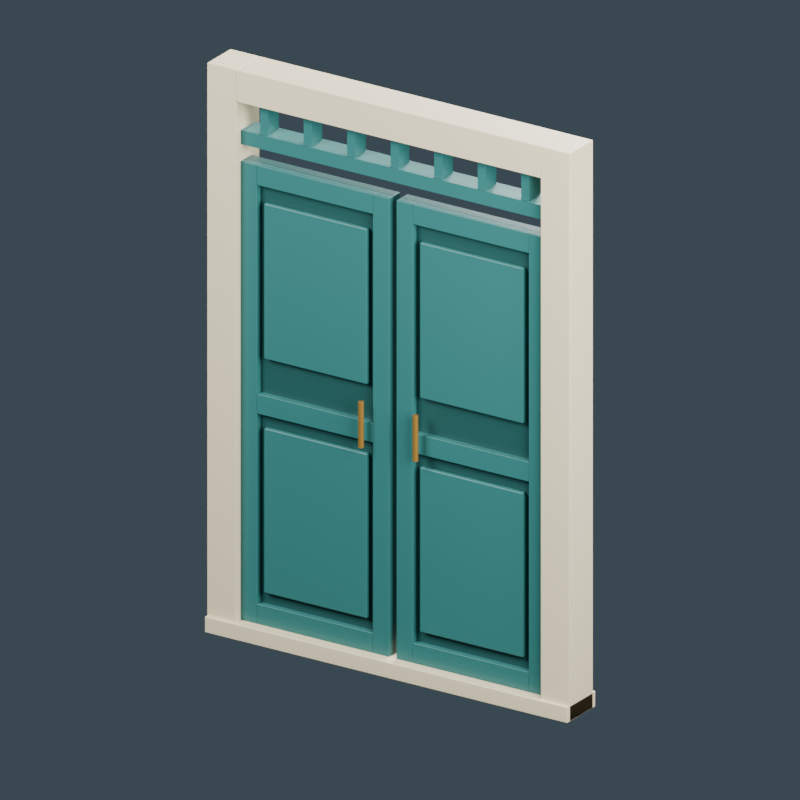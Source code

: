 # Source: straits-shophouse-door.blend  (saved by Blender 4.0.36; exported with 4.5.12 LTS)
import bpy
from mathutils import Matrix  # noqa: F401  (used for matrix-valued properties, if any)

bpy.ops.wm.read_factory_settings(use_empty=True)
scene = bpy.context.scene
scene.name = 'Scene'

# ---- materials (node trees are filled in below, after node groups)
mat_cream_frame = bpy.data.materials.new('Cream frame')
mat_cream_frame.diffuse_color = (0.6559, 0.5705, 0.3801, 1.0)
mat_panel_recess = bpy.data.materials.new('Panel recess')
mat_panel_recess.diffuse_color = (0.01002, 0.06372, 0.05925, 1.0)
mat_teal_painted_timber = bpy.data.materials.new('Teal painted timber')
mat_teal_painted_timber.diffuse_color = (0.02198, 0.1329, 0.126, 1.0)
mat_brass_pulls = bpy.data.materials.new('Brass pulls')
mat_brass_pulls.diffuse_color = (0.4339, 0.233, 0.04696, 1.0)

# ---- material node trees
mat_cream_frame.use_nodes = True; mat_cream_frame.node_tree.nodes.clear()
_N = mat_cream_frame.node_tree.nodes; _L = mat_cream_frame.node_tree.links
n0 = _N.new('ShaderNodeBsdfPrincipled'); n0.name = 'Principled BSDF'; n0.location = (10, 300)
n0.inputs[0].default_value = (0.6559, 0.5705, 0.3801, 1.0)
n0.inputs[2].default_value = 0.45
n0.inputs[3].default_value = 1.45
n1 = _N.new('ShaderNodeOutputMaterial'); n1.name = 'Material Output'; n1.location = (300, 300)
_L.new(n0.outputs[0], n1.inputs[0])
n1.is_active_output = True
mat_panel_recess.use_nodes = True; mat_panel_recess.node_tree.nodes.clear()
_N = mat_panel_recess.node_tree.nodes; _L = mat_panel_recess.node_tree.links
n0 = _N.new('ShaderNodeBsdfPrincipled'); n0.name = 'Principled BSDF'; n0.location = (10, 300)
n0.inputs[0].default_value = (0.01002, 0.06372, 0.05925, 1.0)
n0.inputs[2].default_value = 0.45
n0.inputs[3].default_value = 1.45
n1 = _N.new('ShaderNodeOutputMaterial'); n1.name = 'Material Output'; n1.location = (300, 300)
_L.new(n0.outputs[0], n1.inputs[0])
n1.is_active_output = True
mat_teal_painted_timber.use_nodes = True; mat_teal_painted_timber.node_tree.nodes.clear()
_N = mat_teal_painted_timber.node_tree.nodes; _L = mat_teal_painted_timber.node_tree.links
n0 = _N.new('ShaderNodeBsdfPrincipled'); n0.name = 'Principled BSDF'; n0.location = (10, 300)
n0.inputs[0].default_value = (0.02198, 0.1329, 0.126, 1.0)
n0.inputs[2].default_value = 0.45
n0.inputs[3].default_value = 1.45
n1 = _N.new('ShaderNodeOutputMaterial'); n1.name = 'Material Output'; n1.location = (300, 300)
_L.new(n0.outputs[0], n1.inputs[0])
n1.is_active_output = True
mat_brass_pulls.use_nodes = True; mat_brass_pulls.node_tree.nodes.clear()
_N = mat_brass_pulls.node_tree.nodes; _L = mat_brass_pulls.node_tree.links
n0 = _N.new('ShaderNodeBsdfPrincipled'); n0.name = 'Principled BSDF'; n0.location = (10, 300)
n0.inputs[0].default_value = (0.4339, 0.233, 0.04696, 1.0)
n0.inputs[1].default_value = 0.7
n0.inputs[2].default_value = 0.45
n0.inputs[3].default_value = 1.45
n1 = _N.new('ShaderNodeOutputMaterial'); n1.name = 'Material Output'; n1.location = (300, 300)
_L.new(n0.outputs[0], n1.inputs[0])
n1.is_active_output = True

# ---- world
world_slate_studio = bpy.data.worlds.new('Slate studio'); scene.world = world_slate_studio
world_slate_studio.use_nodes = True; world_slate_studio.node_tree.nodes.clear()
_N = world_slate_studio.node_tree.nodes; _L = world_slate_studio.node_tree.links
n0 = _N.new('ShaderNodeBackground'); n0.name = 'Background'; n0.location = (10, 300)
n0.inputs[0].default_value = (0.1, 0.14, 0.18, 1.0)
n0.inputs[1].default_value = 0.5
n1 = _N.new('ShaderNodeOutputWorld'); n1.name = 'World Output'; n1.location = (300, 300)
_L.new(n0.outputs[0], n1.inputs[0])
n1.is_active_output = True
world_slate_studio.use_sun_shadow = False
world_slate_studio.sun_shadow_jitter_overblur = 0.0

# ---- cameras
cam_camera = bpy.data.cameras.new('Camera')
cam_camera.type = 'ORTHO'
cam_camera.ortho_scale = 3.7

# ---- lights
light_area = bpy.data.lights.new('Area', 'AREA')
light_area.transmission_factor = 0.0
light_area.energy = 1112.0
light_area.shadow_maximum_resolution = 0.006
light_area.use_absolute_resolution = True
light_area.size = 3.7
light_area.size_y = 1.0
light_area_001 = bpy.data.lights.new('Area.001', 'AREA')
light_area_001.transmission_factor = 0.0
light_area_001.energy = 770.1
light_area_001.shadow_maximum_resolution = 0.006
light_area_001.use_absolute_resolution = True
light_area_001.size = 3.7
light_area_001.size_y = 1.0
light_area_002 = bpy.data.lights.new('Area.002', 'AREA')
light_area_002.transmission_factor = 0.0
light_area_002.energy = 1283.0
light_area_002.shadow_maximum_resolution = 0.006
light_area_002.use_absolute_resolution = True
light_area_002.size = 3.7
light_area_002.size_y = 1.0

# ---- meshes
me_cube = bpy.data.meshes.new('Cube')
me_cube.from_pydata([(-1.0, -0.12, -0.04), (-1.0, -0.12, 0.04), (-1.0, 0.12, -0.04), (-1.0, 0.12, 0.04), (1.0, -0.12, -0.04), (1.0, -0.12, 0.04), (1.0, 0.12, -0.04), (1.0, 0.12, 0.04)], [], [(0, 1, 3, 2), (2, 3, 7, 6), (6, 7, 5, 4), (4, 5, 1, 0), (2, 6, 4, 0), (7, 3, 1, 5)])
_uv = me_cube.uv_layers.new(name='UVMap')
_uv.uv.foreach_set('vector', [0.375, 0.0, 0.625, 0.0, 0.625, 0.25, 0.375, 0.25, 0.375, 0.25, 0.625, 0.25, 0.625, 0.5, 0.375, 0.5, 0.375, 0.5, 0.625, 0.5, 0.625, 0.75, 0.375, 0.75, 0.375, 0.75, 0.625, 0.75, 0.625, 1.0, 0.375, 1.0, 0.125, 0.5, 0.375, 0.5, 0.375, 0.75, 0.125, 0.75, 0.625, 0.5, 0.875, 0.5, 0.875, 0.75, 0.625, 0.75])
me_cube.materials.append(mat_cream_frame)
me_cube.update()
me_cube_001 = bpy.data.meshes.new('Cube.001')
me_cube_001.from_pydata([(-0.08, -0.1, -1.425), (-0.08, -0.1, 1.425), (-0.08, 0.1, -1.425), (-0.08, 0.1, 1.425), (0.08, -0.1, -1.425), (0.08, -0.1, 1.425), (0.08, 0.1, -1.425), (0.08, 0.1, 1.425)], [], [(0, 1, 3, 2), (2, 3, 7, 6), (6, 7, 5, 4), (4, 5, 1, 0), (2, 6, 4, 0), (7, 3, 1, 5)])
_uv = me_cube_001.uv_layers.new(name='UVMap')
_uv.uv.foreach_set('vector', [0.375, 0.0, 0.625, 0.0, 0.625, 0.25, 0.375, 0.25, 0.375, 0.25, 0.625, 0.25, 0.625, 0.5, 0.375, 0.5, 0.375, 0.5, 0.625, 0.5, 0.625, 0.75, 0.375, 0.75, 0.375, 0.75, 0.625, 0.75, 0.625, 1.0, 0.375, 1.0, 0.125, 0.5, 0.375, 0.5, 0.375, 0.75, 0.125, 0.75, 0.625, 0.5, 0.875, 0.5, 0.875, 0.75, 0.625, 0.75])
me_cube_001.materials.append(mat_cream_frame)
me_cube_001.update()
me_cube_002 = bpy.data.meshes.new('Cube.002')
me_cube_002.from_pydata([(-0.08, -0.1, -1.425), (-0.08, -0.1, 1.425), (-0.08, 0.1, -1.425), (-0.08, 0.1, 1.425), (0.08, -0.1, -1.425), (0.08, -0.1, 1.425), (0.08, 0.1, -1.425), (0.08, 0.1, 1.425)], [], [(0, 1, 3, 2), (2, 3, 7, 6), (6, 7, 5, 4), (4, 5, 1, 0), (2, 6, 4, 0), (7, 3, 1, 5)])
_uv = me_cube_002.uv_layers.new(name='UVMap')
_uv.uv.foreach_set('vector', [0.375, 0.0, 0.625, 0.0, 0.625, 0.25, 0.375, 0.25, 0.375, 0.25, 0.625, 0.25, 0.625, 0.5, 0.375, 0.5, 0.375, 0.5, 0.625, 0.5, 0.625, 0.75, 0.375, 0.75, 0.375, 0.75, 0.625, 0.75, 0.625, 1.0, 0.375, 1.0, 0.125, 0.5, 0.375, 0.5, 0.375, 0.75, 0.125, 0.75, 0.625, 0.5, 0.875, 0.5, 0.875, 0.75, 0.625, 0.75])
me_cube_002.materials.append(mat_cream_frame)
me_cube_002.update()
me_cube_003 = bpy.data.meshes.new('Cube.003')
me_cube_003.from_pydata([(-0.84, -0.1, -0.08), (-0.84, -0.1, 0.08), (-0.84, 0.1, -0.08), (-0.84, 0.1, 0.08), (0.84, -0.1, -0.08), (0.84, -0.1, 0.08), (0.84, 0.1, -0.08), (0.84, 0.1, 0.08)], [], [(0, 1, 3, 2), (2, 3, 7, 6), (6, 7, 5, 4), (4, 5, 1, 0), (2, 6, 4, 0), (7, 3, 1, 5)])
_uv = me_cube_003.uv_layers.new(name='UVMap')
_uv.uv.foreach_set('vector', [0.375, 0.0, 0.625, 0.0, 0.625, 0.25, 0.375, 0.25, 0.375, 0.25, 0.625, 0.25, 0.625, 0.5, 0.375, 0.5, 0.375, 0.5, 0.625, 0.5, 0.625, 0.75, 0.375, 0.75, 0.375, 0.75, 0.625, 0.75, 0.625, 1.0, 0.375, 1.0, 0.125, 0.5, 0.375, 0.5, 0.375, 0.75, 0.125, 0.75, 0.625, 0.5, 0.875, 0.5, 0.875, 0.75, 0.625, 0.75])
me_cube_003.materials.append(mat_cream_frame)
me_cube_003.update()
me_cube_004 = bpy.data.meshes.new('Cube.004')
me_cube_004.from_pydata([(-0.41, -0.03, -1.15), (-0.41, -0.03, 1.15), (-0.41, 0.03, -1.15), (-0.41, 0.03, 1.15), (0.41, -0.03, -1.15), (0.41, -0.03, 1.15), (0.41, 0.03, -1.15), (0.41, 0.03, 1.15)], [], [(0, 1, 3, 2), (2, 3, 7, 6), (6, 7, 5, 4), (4, 5, 1, 0), (2, 6, 4, 0), (7, 3, 1, 5)])
_uv = me_cube_004.uv_layers.new(name='UVMap')
_uv.uv.foreach_set('vector', [0.375, 0.0, 0.625, 0.0, 0.625, 0.25, 0.375, 0.25, 0.375, 0.25, 0.625, 0.25, 0.625, 0.5, 0.375, 0.5, 0.375, 0.5, 0.625, 0.5, 0.625, 0.75, 0.375, 0.75, 0.375, 0.75, 0.625, 0.75, 0.625, 1.0, 0.375, 1.0, 0.125, 0.5, 0.375, 0.5, 0.375, 0.75, 0.125, 0.75, 0.625, 0.5, 0.875, 0.5, 0.875, 0.75, 0.625, 0.75])
me_cube_004.materials.append(mat_panel_recess)
me_cube_004.update()
me_cube_005 = bpy.data.meshes.new('Cube.005')
me_cube_005.from_pydata([(-0.045, -0.0175, -1.15), (-0.045, -0.0175, 1.15), (-0.045, 0.0175, -1.15), (-0.045, 0.0175, 1.15), (0.045, -0.0175, -1.15), (0.045, -0.0175, 1.15), (0.045, 0.0175, -1.15), (0.045, 0.0175, 1.15)], [], [(0, 1, 3, 2), (2, 3, 7, 6), (6, 7, 5, 4), (4, 5, 1, 0), (2, 6, 4, 0), (7, 3, 1, 5)])
_uv = me_cube_005.uv_layers.new(name='UVMap')
_uv.uv.foreach_set('vector', [0.375, 0.0, 0.625, 0.0, 0.625, 0.25, 0.375, 0.25, 0.375, 0.25, 0.625, 0.25, 0.625, 0.5, 0.375, 0.5, 0.375, 0.5, 0.625, 0.5, 0.625, 0.75, 0.375, 0.75, 0.375, 0.75, 0.625, 0.75, 0.625, 1.0, 0.375, 1.0, 0.125, 0.5, 0.375, 0.5, 0.375, 0.75, 0.125, 0.75, 0.625, 0.5, 0.875, 0.5, 0.875, 0.75, 0.625, 0.75])
me_cube_005.materials.append(mat_teal_painted_timber)
me_cube_005.update()
me_cube_006 = bpy.data.meshes.new('Cube.006')
me_cube_006.from_pydata([(-0.045, -0.0175, -1.15), (-0.045, -0.0175, 1.15), (-0.045, 0.0175, -1.15), (-0.045, 0.0175, 1.15), (0.045, -0.0175, -1.15), (0.045, -0.0175, 1.15), (0.045, 0.0175, -1.15), (0.045, 0.0175, 1.15)], [], [(0, 1, 3, 2), (2, 3, 7, 6), (6, 7, 5, 4), (4, 5, 1, 0), (2, 6, 4, 0), (7, 3, 1, 5)])
_uv = me_cube_006.uv_layers.new(name='UVMap')
_uv.uv.foreach_set('vector', [0.375, 0.0, 0.625, 0.0, 0.625, 0.25, 0.375, 0.25, 0.375, 0.25, 0.625, 0.25, 0.625, 0.5, 0.375, 0.5, 0.375, 0.5, 0.625, 0.5, 0.625, 0.75, 0.375, 0.75, 0.375, 0.75, 0.625, 0.75, 0.625, 1.0, 0.375, 1.0, 0.125, 0.5, 0.375, 0.5, 0.375, 0.75, 0.125, 0.75, 0.625, 0.5, 0.875, 0.5, 0.875, 0.75, 0.625, 0.75])
me_cube_006.materials.append(mat_teal_painted_timber)
me_cube_006.update()
me_cube_007 = bpy.data.meshes.new('Cube.007')
me_cube_007.from_pydata([(-0.32, -0.0175, -0.05), (-0.32, -0.0175, 0.05), (-0.32, 0.0175, -0.05), (-0.32, 0.0175, 0.05), (0.32, -0.0175, -0.05), (0.32, -0.0175, 0.05), (0.32, 0.0175, -0.05), (0.32, 0.0175, 0.05)], [], [(0, 1, 3, 2), (2, 3, 7, 6), (6, 7, 5, 4), (4, 5, 1, 0), (2, 6, 4, 0), (7, 3, 1, 5)])
_uv = me_cube_007.uv_layers.new(name='UVMap')
_uv.uv.foreach_set('vector', [0.375, 0.0, 0.625, 0.0, 0.625, 0.25, 0.375, 0.25, 0.375, 0.25, 0.625, 0.25, 0.625, 0.5, 0.375, 0.5, 0.375, 0.5, 0.625, 0.5, 0.625, 0.75, 0.375, 0.75, 0.375, 0.75, 0.625, 0.75, 0.625, 1.0, 0.375, 1.0, 0.125, 0.5, 0.375, 0.5, 0.375, 0.75, 0.125, 0.75, 0.625, 0.5, 0.875, 0.5, 0.875, 0.75, 0.625, 0.75])
me_cube_007.materials.append(mat_teal_painted_timber)
me_cube_007.update()
me_cube_008 = bpy.data.meshes.new('Cube.008')
me_cube_008.from_pydata([(-0.32, -0.0175, -0.05), (-0.32, -0.0175, 0.05), (-0.32, 0.0175, -0.05), (-0.32, 0.0175, 0.05), (0.32, -0.0175, -0.05), (0.32, -0.0175, 0.05), (0.32, 0.0175, -0.05), (0.32, 0.0175, 0.05)], [], [(0, 1, 3, 2), (2, 3, 7, 6), (6, 7, 5, 4), (4, 5, 1, 0), (2, 6, 4, 0), (7, 3, 1, 5)])
_uv = me_cube_008.uv_layers.new(name='UVMap')
_uv.uv.foreach_set('vector', [0.375, 0.0, 0.625, 0.0, 0.625, 0.25, 0.375, 0.25, 0.375, 0.25, 0.625, 0.25, 0.625, 0.5, 0.375, 0.5, 0.375, 0.5, 0.625, 0.5, 0.625, 0.75, 0.375, 0.75, 0.375, 0.75, 0.625, 0.75, 0.625, 1.0, 0.375, 1.0, 0.125, 0.5, 0.375, 0.5, 0.375, 0.75, 0.125, 0.75, 0.625, 0.5, 0.875, 0.5, 0.875, 0.75, 0.625, 0.75])
me_cube_008.materials.append(mat_teal_painted_timber)
me_cube_008.update()
me_cube_009 = bpy.data.meshes.new('Cube.009')
me_cube_009.from_pydata([(-0.32, -0.0175, -0.05), (-0.32, -0.0175, 0.05), (-0.32, 0.0175, -0.05), (-0.32, 0.0175, 0.05), (0.32, -0.0175, -0.05), (0.32, -0.0175, 0.05), (0.32, 0.0175, -0.05), (0.32, 0.0175, 0.05)], [], [(0, 1, 3, 2), (2, 3, 7, 6), (6, 7, 5, 4), (4, 5, 1, 0), (2, 6, 4, 0), (7, 3, 1, 5)])
_uv = me_cube_009.uv_layers.new(name='UVMap')
_uv.uv.foreach_set('vector', [0.375, 0.0, 0.625, 0.0, 0.625, 0.25, 0.375, 0.25, 0.375, 0.25, 0.625, 0.25, 0.625, 0.5, 0.375, 0.5, 0.375, 0.5, 0.625, 0.5, 0.625, 0.75, 0.375, 0.75, 0.375, 0.75, 0.625, 0.75, 0.625, 1.0, 0.375, 1.0, 0.125, 0.5, 0.375, 0.5, 0.375, 0.75, 0.125, 0.75, 0.625, 0.5, 0.875, 0.5, 0.875, 0.75, 0.625, 0.75])
me_cube_009.materials.append(mat_teal_painted_timber)
me_cube_009.update()
me_cube_010 = bpy.data.meshes.new('Cube.010')
me_cube_010.from_pydata([(-0.285, -0.014, -0.414), (-0.285, -0.014, 0.414), (-0.285, 0.014, -0.414), (-0.285, 0.014, 0.414), (0.285, -0.014, -0.414), (0.285, -0.014, 0.414), (0.285, 0.014, -0.414), (0.285, 0.014, 0.414)], [], [(0, 1, 3, 2), (2, 3, 7, 6), (6, 7, 5, 4), (4, 5, 1, 0), (2, 6, 4, 0), (7, 3, 1, 5)])
_uv = me_cube_010.uv_layers.new(name='UVMap')
_uv.uv.foreach_set('vector', [0.375, 0.0, 0.625, 0.0, 0.625, 0.25, 0.375, 0.25, 0.375, 0.25, 0.625, 0.25, 0.625, 0.5, 0.375, 0.5, 0.375, 0.5, 0.625, 0.5, 0.625, 0.75, 0.375, 0.75, 0.375, 0.75, 0.625, 0.75, 0.625, 1.0, 0.375, 1.0, 0.125, 0.5, 0.375, 0.5, 0.375, 0.75, 0.125, 0.75, 0.625, 0.5, 0.875, 0.5, 0.875, 0.75, 0.625, 0.75])
me_cube_010.materials.append(mat_teal_painted_timber)
me_cube_010.update()
me_cube_011 = bpy.data.meshes.new('Cube.011')
me_cube_011.from_pydata([(-0.285, -0.014, -0.391), (-0.285, -0.014, 0.391), (-0.285, 0.014, -0.391), (-0.285, 0.014, 0.391), (0.285, -0.014, -0.391), (0.285, -0.014, 0.391), (0.285, 0.014, -0.391), (0.285, 0.014, 0.391)], [], [(0, 1, 3, 2), (2, 3, 7, 6), (6, 7, 5, 4), (4, 5, 1, 0), (2, 6, 4, 0), (7, 3, 1, 5)])
_uv = me_cube_011.uv_layers.new(name='UVMap')
_uv.uv.foreach_set('vector', [0.375, 0.0, 0.625, 0.0, 0.625, 0.25, 0.375, 0.25, 0.375, 0.25, 0.625, 0.25, 0.625, 0.5, 0.375, 0.5, 0.375, 0.5, 0.625, 0.5, 0.625, 0.75, 0.375, 0.75, 0.375, 0.75, 0.625, 0.75, 0.625, 1.0, 0.375, 1.0, 0.125, 0.5, 0.375, 0.5, 0.375, 0.75, 0.125, 0.75, 0.625, 0.5, 0.875, 0.5, 0.875, 0.75, 0.625, 0.75])
me_cube_011.materials.append(mat_teal_painted_timber)
me_cube_011.update()
me_cylinder = bpy.data.meshes.new('Cylinder')
me_cylinder.from_pydata([(0.0, 0.014, -0.115), (0.0, 0.014, 0.115), (0.005358, 0.01293, -0.115), (0.005358, 0.01293, 0.115), (0.009899, 0.009899, -0.115), (0.009899, 0.009899, 0.115), (0.01293, 0.005358, -0.115), (0.01293, 0.005358, 0.115), (0.014, 0.0, -0.115), (0.014, 0.0, 0.115), (0.01293, -0.005358, -0.115), (0.01293, -0.005358, 0.115), (0.009899, -0.009899, -0.115), (0.009899, -0.009899, 0.115), (0.005358, -0.01293, -0.115), (0.005358, -0.01293, 0.115), (0.0, -0.014, -0.115), (0.0, -0.014, 0.115), (-0.005358, -0.01293, -0.115), (-0.005358, -0.01293, 0.115), (-0.009899, -0.009899, -0.115), (-0.009899, -0.009899, 0.115), (-0.01293, -0.005358, -0.115), (-0.01293, -0.005358, 0.115), (-0.014, 0.0, -0.115), (-0.014, 0.0, 0.115), (-0.01293, 0.005358, -0.115), (-0.01293, 0.005358, 0.115), (-0.009899, 0.009899, -0.115), (-0.009899, 0.009899, 0.115), (-0.005358, 0.01293, -0.115), (-0.005358, 0.01293, 0.115)], [], [(0, 1, 3, 2), (2, 3, 5, 4), (4, 5, 7, 6), (6, 7, 9, 8), (8, 9, 11, 10), (10, 11, 13, 12), (12, 13, 15, 14), (14, 15, 17, 16), (16, 17, 19, 18), (18, 19, 21, 20), (20, 21, 23, 22), (22, 23, 25, 24), (24, 25, 27, 26), (26, 27, 29, 28), (3, 1, 31, 29, 27, 25, 23, 21, 19, 17, 15, 13, 11, 9, 7, 5), (28, 29, 31, 30), (30, 31, 1, 0), (0, 2, 4, 6, 8, 10, 12, 14, 16, 18, 20, 22, 24, 26, 28, 30)])
_uv = me_cylinder.uv_layers.new(name='UVMap')
_uv.uv.foreach_set('vector', [1.0, 0.5, 1.0, 1.0, 0.9375, 1.0, 0.9375, 0.5, 0.9375, 0.5, 0.9375, 1.0, 0.875, 1.0, 0.875, 0.5, 0.875, 0.5, 0.875, 1.0, 0.8125, 1.0, 0.8125, 0.5, 0.8125, 0.5, 0.8125, 1.0, 0.75, 1.0, 0.75, 0.5, 0.75, 0.5, 0.75, 1.0, 0.6875, 1.0, 0.6875, 0.5, 0.6875, 0.5, 0.6875, 1.0, 0.625, 1.0, 0.625, 0.5, 0.625, 0.5, 0.625, 1.0, 0.5625, 1.0, 0.5625, 0.5, 0.5625, 0.5, 0.5625, 1.0, 0.5, 1.0, 0.5, 0.5, 0.5, 0.5, 0.5, 1.0, 0.4375, 1.0, 0.4375, 0.5, 0.4375, 0.5, 0.4375, 1.0, 0.375, 1.0, 0.375, 0.5, 0.375, 0.5, 0.375, 1.0, 0.3125, 1.0, 0.3125, 0.5, 0.3125, 0.5, 0.3125, 1.0, 0.25, 1.0, 0.25, 0.5, 0.25, 0.5, 0.25, 1.0, 0.1875, 1.0, 0.1875, 0.5, 0.1875, 0.5, 0.1875, 1.0, 0.125, 1.0, 0.125, 0.5, 0.3418, 0.4717, 0.25, 0.49, 0.1582, 0.4717, 0.08029, 0.4197, 0.02827, 0.3418, 0.01, 0.25, 0.02827, 0.1582, 0.08029, 0.08029, 0.1582, 0.02827, 0.25, 0.01, 0.3418, 0.02827, 0.4197, 0.08029, 0.4717, 0.1582, 0.49, 0.25, 0.4717, 0.3418, 0.4197, 0.4197, 0.125, 0.5, 0.125, 1.0, 0.0625, 1.0, 0.0625, 0.5, 0.0625, 0.5, 0.0625, 1.0, 0.0, 1.0, 0.0, 0.5, 0.75, 0.49, 0.8418, 0.4717, 0.9197, 0.4197, 0.9717, 0.3418, 0.99, 0.25, 0.9717, 0.1582, 0.9197, 0.08029, 0.8418, 0.02827, 0.75, 0.01, 0.6582, 0.02827, 0.5803, 0.08029, 0.5283, 0.1582, 0.51, 0.25, 0.5283, 0.3418, 0.5803, 0.4197, 0.6582, 0.4717])
me_cylinder.materials.append(mat_brass_pulls)
me_cylinder.update()
me_cube_012 = bpy.data.meshes.new('Cube.012')
me_cube_012.from_pydata([(-0.41, -0.03, -1.15), (-0.41, -0.03, 1.15), (-0.41, 0.03, -1.15), (-0.41, 0.03, 1.15), (0.41, -0.03, -1.15), (0.41, -0.03, 1.15), (0.41, 0.03, -1.15), (0.41, 0.03, 1.15)], [], [(0, 1, 3, 2), (2, 3, 7, 6), (6, 7, 5, 4), (4, 5, 1, 0), (2, 6, 4, 0), (7, 3, 1, 5)])
_uv = me_cube_012.uv_layers.new(name='UVMap')
_uv.uv.foreach_set('vector', [0.375, 0.0, 0.625, 0.0, 0.625, 0.25, 0.375, 0.25, 0.375, 0.25, 0.625, 0.25, 0.625, 0.5, 0.375, 0.5, 0.375, 0.5, 0.625, 0.5, 0.625, 0.75, 0.375, 0.75, 0.375, 0.75, 0.625, 0.75, 0.625, 1.0, 0.375, 1.0, 0.125, 0.5, 0.375, 0.5, 0.375, 0.75, 0.125, 0.75, 0.625, 0.5, 0.875, 0.5, 0.875, 0.75, 0.625, 0.75])
me_cube_012.materials.append(mat_panel_recess)
me_cube_012.update()
me_cube_013 = bpy.data.meshes.new('Cube.013')
me_cube_013.from_pydata([(-0.045, -0.0175, -1.15), (-0.045, -0.0175, 1.15), (-0.045, 0.0175, -1.15), (-0.045, 0.0175, 1.15), (0.045, -0.0175, -1.15), (0.045, -0.0175, 1.15), (0.045, 0.0175, -1.15), (0.045, 0.0175, 1.15)], [], [(0, 1, 3, 2), (2, 3, 7, 6), (6, 7, 5, 4), (4, 5, 1, 0), (2, 6, 4, 0), (7, 3, 1, 5)])
_uv = me_cube_013.uv_layers.new(name='UVMap')
_uv.uv.foreach_set('vector', [0.375, 0.0, 0.625, 0.0, 0.625, 0.25, 0.375, 0.25, 0.375, 0.25, 0.625, 0.25, 0.625, 0.5, 0.375, 0.5, 0.375, 0.5, 0.625, 0.5, 0.625, 0.75, 0.375, 0.75, 0.375, 0.75, 0.625, 0.75, 0.625, 1.0, 0.375, 1.0, 0.125, 0.5, 0.375, 0.5, 0.375, 0.75, 0.125, 0.75, 0.625, 0.5, 0.875, 0.5, 0.875, 0.75, 0.625, 0.75])
me_cube_013.materials.append(mat_teal_painted_timber)
me_cube_013.update()
me_cube_014 = bpy.data.meshes.new('Cube.014')
me_cube_014.from_pydata([(-0.045, -0.0175, -1.15), (-0.045, -0.0175, 1.15), (-0.045, 0.0175, -1.15), (-0.045, 0.0175, 1.15), (0.045, -0.0175, -1.15), (0.045, -0.0175, 1.15), (0.045, 0.0175, -1.15), (0.045, 0.0175, 1.15)], [], [(0, 1, 3, 2), (2, 3, 7, 6), (6, 7, 5, 4), (4, 5, 1, 0), (2, 6, 4, 0), (7, 3, 1, 5)])
_uv = me_cube_014.uv_layers.new(name='UVMap')
_uv.uv.foreach_set('vector', [0.375, 0.0, 0.625, 0.0, 0.625, 0.25, 0.375, 0.25, 0.375, 0.25, 0.625, 0.25, 0.625, 0.5, 0.375, 0.5, 0.375, 0.5, 0.625, 0.5, 0.625, 0.75, 0.375, 0.75, 0.375, 0.75, 0.625, 0.75, 0.625, 1.0, 0.375, 1.0, 0.125, 0.5, 0.375, 0.5, 0.375, 0.75, 0.125, 0.75, 0.625, 0.5, 0.875, 0.5, 0.875, 0.75, 0.625, 0.75])
me_cube_014.materials.append(mat_teal_painted_timber)
me_cube_014.update()
me_cube_015 = bpy.data.meshes.new('Cube.015')
me_cube_015.from_pydata([(-0.32, -0.0175, -0.05), (-0.32, -0.0175, 0.05), (-0.32, 0.0175, -0.05), (-0.32, 0.0175, 0.05), (0.32, -0.0175, -0.05), (0.32, -0.0175, 0.05), (0.32, 0.0175, -0.05), (0.32, 0.0175, 0.05)], [], [(0, 1, 3, 2), (2, 3, 7, 6), (6, 7, 5, 4), (4, 5, 1, 0), (2, 6, 4, 0), (7, 3, 1, 5)])
_uv = me_cube_015.uv_layers.new(name='UVMap')
_uv.uv.foreach_set('vector', [0.375, 0.0, 0.625, 0.0, 0.625, 0.25, 0.375, 0.25, 0.375, 0.25, 0.625, 0.25, 0.625, 0.5, 0.375, 0.5, 0.375, 0.5, 0.625, 0.5, 0.625, 0.75, 0.375, 0.75, 0.375, 0.75, 0.625, 0.75, 0.625, 1.0, 0.375, 1.0, 0.125, 0.5, 0.375, 0.5, 0.375, 0.75, 0.125, 0.75, 0.625, 0.5, 0.875, 0.5, 0.875, 0.75, 0.625, 0.75])
me_cube_015.materials.append(mat_teal_painted_timber)
me_cube_015.update()
me_cube_016 = bpy.data.meshes.new('Cube.016')
me_cube_016.from_pydata([(-0.32, -0.0175, -0.05), (-0.32, -0.0175, 0.05), (-0.32, 0.0175, -0.05), (-0.32, 0.0175, 0.05), (0.32, -0.0175, -0.05), (0.32, -0.0175, 0.05), (0.32, 0.0175, -0.05), (0.32, 0.0175, 0.05)], [], [(0, 1, 3, 2), (2, 3, 7, 6), (6, 7, 5, 4), (4, 5, 1, 0), (2, 6, 4, 0), (7, 3, 1, 5)])
_uv = me_cube_016.uv_layers.new(name='UVMap')
_uv.uv.foreach_set('vector', [0.375, 0.0, 0.625, 0.0, 0.625, 0.25, 0.375, 0.25, 0.375, 0.25, 0.625, 0.25, 0.625, 0.5, 0.375, 0.5, 0.375, 0.5, 0.625, 0.5, 0.625, 0.75, 0.375, 0.75, 0.375, 0.75, 0.625, 0.75, 0.625, 1.0, 0.375, 1.0, 0.125, 0.5, 0.375, 0.5, 0.375, 0.75, 0.125, 0.75, 0.625, 0.5, 0.875, 0.5, 0.875, 0.75, 0.625, 0.75])
me_cube_016.materials.append(mat_teal_painted_timber)
me_cube_016.update()
me_cube_017 = bpy.data.meshes.new('Cube.017')
me_cube_017.from_pydata([(-0.32, -0.0175, -0.05), (-0.32, -0.0175, 0.05), (-0.32, 0.0175, -0.05), (-0.32, 0.0175, 0.05), (0.32, -0.0175, -0.05), (0.32, -0.0175, 0.05), (0.32, 0.0175, -0.05), (0.32, 0.0175, 0.05)], [], [(0, 1, 3, 2), (2, 3, 7, 6), (6, 7, 5, 4), (4, 5, 1, 0), (2, 6, 4, 0), (7, 3, 1, 5)])
_uv = me_cube_017.uv_layers.new(name='UVMap')
_uv.uv.foreach_set('vector', [0.375, 0.0, 0.625, 0.0, 0.625, 0.25, 0.375, 0.25, 0.375, 0.25, 0.625, 0.25, 0.625, 0.5, 0.375, 0.5, 0.375, 0.5, 0.625, 0.5, 0.625, 0.75, 0.375, 0.75, 0.375, 0.75, 0.625, 0.75, 0.625, 1.0, 0.375, 1.0, 0.125, 0.5, 0.375, 0.5, 0.375, 0.75, 0.125, 0.75, 0.625, 0.5, 0.875, 0.5, 0.875, 0.75, 0.625, 0.75])
me_cube_017.materials.append(mat_teal_painted_timber)
me_cube_017.update()
me_cube_018 = bpy.data.meshes.new('Cube.018')
me_cube_018.from_pydata([(-0.285, -0.014, -0.414), (-0.285, -0.014, 0.414), (-0.285, 0.014, -0.414), (-0.285, 0.014, 0.414), (0.285, -0.014, -0.414), (0.285, -0.014, 0.414), (0.285, 0.014, -0.414), (0.285, 0.014, 0.414)], [], [(0, 1, 3, 2), (2, 3, 7, 6), (6, 7, 5, 4), (4, 5, 1, 0), (2, 6, 4, 0), (7, 3, 1, 5)])
_uv = me_cube_018.uv_layers.new(name='UVMap')
_uv.uv.foreach_set('vector', [0.375, 0.0, 0.625, 0.0, 0.625, 0.25, 0.375, 0.25, 0.375, 0.25, 0.625, 0.25, 0.625, 0.5, 0.375, 0.5, 0.375, 0.5, 0.625, 0.5, 0.625, 0.75, 0.375, 0.75, 0.375, 0.75, 0.625, 0.75, 0.625, 1.0, 0.375, 1.0, 0.125, 0.5, 0.375, 0.5, 0.375, 0.75, 0.125, 0.75, 0.625, 0.5, 0.875, 0.5, 0.875, 0.75, 0.625, 0.75])
me_cube_018.materials.append(mat_teal_painted_timber)
me_cube_018.update()
me_cube_019 = bpy.data.meshes.new('Cube.019')
me_cube_019.from_pydata([(-0.285, -0.014, -0.391), (-0.285, -0.014, 0.391), (-0.285, 0.014, -0.391), (-0.285, 0.014, 0.391), (0.285, -0.014, -0.391), (0.285, -0.014, 0.391), (0.285, 0.014, -0.391), (0.285, 0.014, 0.391)], [], [(0, 1, 3, 2), (2, 3, 7, 6), (6, 7, 5, 4), (4, 5, 1, 0), (2, 6, 4, 0), (7, 3, 1, 5)])
_uv = me_cube_019.uv_layers.new(name='UVMap')
_uv.uv.foreach_set('vector', [0.375, 0.0, 0.625, 0.0, 0.625, 0.25, 0.375, 0.25, 0.375, 0.25, 0.625, 0.25, 0.625, 0.5, 0.375, 0.5, 0.375, 0.5, 0.625, 0.5, 0.625, 0.75, 0.375, 0.75, 0.375, 0.75, 0.625, 0.75, 0.625, 1.0, 0.375, 1.0, 0.125, 0.5, 0.375, 0.5, 0.375, 0.75, 0.125, 0.75, 0.625, 0.5, 0.875, 0.5, 0.875, 0.75, 0.625, 0.75])
me_cube_019.materials.append(mat_teal_painted_timber)
me_cube_019.update()
me_cylinder_001 = bpy.data.meshes.new('Cylinder.001')
me_cylinder_001.from_pydata([(0.0, 0.014, -0.115), (0.0, 0.014, 0.115), (0.005358, 0.01293, -0.115), (0.005358, 0.01293, 0.115), (0.009899, 0.009899, -0.115), (0.009899, 0.009899, 0.115), (0.01293, 0.005358, -0.115), (0.01293, 0.005358, 0.115), (0.014, 0.0, -0.115), (0.014, 0.0, 0.115), (0.01293, -0.005358, -0.115), (0.01293, -0.005358, 0.115), (0.009899, -0.009899, -0.115), (0.009899, -0.009899, 0.115), (0.005358, -0.01293, -0.115), (0.005358, -0.01293, 0.115), (0.0, -0.014, -0.115), (0.0, -0.014, 0.115), (-0.005358, -0.01293, -0.115), (-0.005358, -0.01293, 0.115), (-0.009899, -0.009899, -0.115), (-0.009899, -0.009899, 0.115), (-0.01293, -0.005358, -0.115), (-0.01293, -0.005358, 0.115), (-0.014, 0.0, -0.115), (-0.014, 0.0, 0.115), (-0.01293, 0.005358, -0.115), (-0.01293, 0.005358, 0.115), (-0.009899, 0.009899, -0.115), (-0.009899, 0.009899, 0.115), (-0.005358, 0.01293, -0.115), (-0.005358, 0.01293, 0.115)], [], [(0, 1, 3, 2), (2, 3, 5, 4), (4, 5, 7, 6), (6, 7, 9, 8), (8, 9, 11, 10), (10, 11, 13, 12), (12, 13, 15, 14), (14, 15, 17, 16), (16, 17, 19, 18), (18, 19, 21, 20), (20, 21, 23, 22), (22, 23, 25, 24), (24, 25, 27, 26), (26, 27, 29, 28), (3, 1, 31, 29, 27, 25, 23, 21, 19, 17, 15, 13, 11, 9, 7, 5), (28, 29, 31, 30), (30, 31, 1, 0), (0, 2, 4, 6, 8, 10, 12, 14, 16, 18, 20, 22, 24, 26, 28, 30)])
_uv = me_cylinder_001.uv_layers.new(name='UVMap')
_uv.uv.foreach_set('vector', [1.0, 0.5, 1.0, 1.0, 0.9375, 1.0, 0.9375, 0.5, 0.9375, 0.5, 0.9375, 1.0, 0.875, 1.0, 0.875, 0.5, 0.875, 0.5, 0.875, 1.0, 0.8125, 1.0, 0.8125, 0.5, 0.8125, 0.5, 0.8125, 1.0, 0.75, 1.0, 0.75, 0.5, 0.75, 0.5, 0.75, 1.0, 0.6875, 1.0, 0.6875, 0.5, 0.6875, 0.5, 0.6875, 1.0, 0.625, 1.0, 0.625, 0.5, 0.625, 0.5, 0.625, 1.0, 0.5625, 1.0, 0.5625, 0.5, 0.5625, 0.5, 0.5625, 1.0, 0.5, 1.0, 0.5, 0.5, 0.5, 0.5, 0.5, 1.0, 0.4375, 1.0, 0.4375, 0.5, 0.4375, 0.5, 0.4375, 1.0, 0.375, 1.0, 0.375, 0.5, 0.375, 0.5, 0.375, 1.0, 0.3125, 1.0, 0.3125, 0.5, 0.3125, 0.5, 0.3125, 1.0, 0.25, 1.0, 0.25, 0.5, 0.25, 0.5, 0.25, 1.0, 0.1875, 1.0, 0.1875, 0.5, 0.1875, 0.5, 0.1875, 1.0, 0.125, 1.0, 0.125, 0.5, 0.3418, 0.4717, 0.25, 0.49, 0.1582, 0.4717, 0.08029, 0.4197, 0.02827, 0.3418, 0.01, 0.25, 0.02827, 0.1582, 0.08029, 0.08029, 0.1582, 0.02827, 0.25, 0.01, 0.3418, 0.02827, 0.4197, 0.08029, 0.4717, 0.1582, 0.49, 0.25, 0.4717, 0.3418, 0.4197, 0.4197, 0.125, 0.5, 0.125, 1.0, 0.0625, 1.0, 0.0625, 0.5, 0.0625, 0.5, 0.0625, 1.0, 0.0, 1.0, 0.0, 0.5, 0.75, 0.49, 0.8418, 0.4717, 0.9197, 0.4197, 0.9717, 0.3418, 0.99, 0.25, 0.9717, 0.1582, 0.9197, 0.08029, 0.8418, 0.02827, 0.75, 0.01, 0.6582, 0.02827, 0.5803, 0.08029, 0.5283, 0.1582, 0.51, 0.25, 0.5283, 0.3418, 0.5803, 0.4197, 0.6582, 0.4717])
me_cylinder_001.materials.append(mat_brass_pulls)
me_cylinder_001.update()
me_cube_020 = bpy.data.meshes.new('Cube.020')
me_cube_020.from_pydata([(-0.0225, -0.045, -0.125), (-0.0225, -0.045, 0.125), (-0.0225, 0.045, -0.125), (-0.0225, 0.045, 0.125), (0.0225, -0.045, -0.125), (0.0225, -0.045, 0.125), (0.0225, 0.045, -0.125), (0.0225, 0.045, 0.125)], [], [(0, 1, 3, 2), (2, 3, 7, 6), (6, 7, 5, 4), (4, 5, 1, 0), (2, 6, 4, 0), (7, 3, 1, 5)])
_uv = me_cube_020.uv_layers.new(name='UVMap')
_uv.uv.foreach_set('vector', [0.375, 0.0, 0.625, 0.0, 0.625, 0.25, 0.375, 0.25, 0.375, 0.25, 0.625, 0.25, 0.625, 0.5, 0.375, 0.5, 0.375, 0.5, 0.625, 0.5, 0.625, 0.75, 0.375, 0.75, 0.375, 0.75, 0.625, 0.75, 0.625, 1.0, 0.375, 1.0, 0.125, 0.5, 0.375, 0.5, 0.375, 0.75, 0.125, 0.75, 0.625, 0.5, 0.875, 0.5, 0.875, 0.75, 0.625, 0.75])
me_cube_020.materials.append(mat_teal_painted_timber)
me_cube_020.update()
me_cube_021 = bpy.data.meshes.new('Cube.021')
me_cube_021.from_pydata([(-0.0225, -0.045, -0.125), (-0.0225, -0.045, 0.125), (-0.0225, 0.045, -0.125), (-0.0225, 0.045, 0.125), (0.0225, -0.045, -0.125), (0.0225, -0.045, 0.125), (0.0225, 0.045, -0.125), (0.0225, 0.045, 0.125)], [], [(0, 1, 3, 2), (2, 3, 7, 6), (6, 7, 5, 4), (4, 5, 1, 0), (2, 6, 4, 0), (7, 3, 1, 5)])
_uv = me_cube_021.uv_layers.new(name='UVMap')
_uv.uv.foreach_set('vector', [0.375, 0.0, 0.625, 0.0, 0.625, 0.25, 0.375, 0.25, 0.375, 0.25, 0.625, 0.25, 0.625, 0.5, 0.375, 0.5, 0.375, 0.5, 0.625, 0.5, 0.625, 0.75, 0.375, 0.75, 0.375, 0.75, 0.625, 0.75, 0.625, 1.0, 0.375, 1.0, 0.125, 0.5, 0.375, 0.5, 0.375, 0.75, 0.125, 0.75, 0.625, 0.5, 0.875, 0.5, 0.875, 0.75, 0.625, 0.75])
me_cube_021.materials.append(mat_teal_painted_timber)
me_cube_021.update()
me_cube_022 = bpy.data.meshes.new('Cube.022')
me_cube_022.from_pydata([(-0.0225, -0.045, -0.125), (-0.0225, -0.045, 0.125), (-0.0225, 0.045, -0.125), (-0.0225, 0.045, 0.125), (0.0225, -0.045, -0.125), (0.0225, -0.045, 0.125), (0.0225, 0.045, -0.125), (0.0225, 0.045, 0.125)], [], [(0, 1, 3, 2), (2, 3, 7, 6), (6, 7, 5, 4), (4, 5, 1, 0), (2, 6, 4, 0), (7, 3, 1, 5)])
_uv = me_cube_022.uv_layers.new(name='UVMap')
_uv.uv.foreach_set('vector', [0.375, 0.0, 0.625, 0.0, 0.625, 0.25, 0.375, 0.25, 0.375, 0.25, 0.625, 0.25, 0.625, 0.5, 0.375, 0.5, 0.375, 0.5, 0.625, 0.5, 0.625, 0.75, 0.375, 0.75, 0.375, 0.75, 0.625, 0.75, 0.625, 1.0, 0.375, 1.0, 0.125, 0.5, 0.375, 0.5, 0.375, 0.75, 0.125, 0.75, 0.625, 0.5, 0.875, 0.5, 0.875, 0.75, 0.625, 0.75])
me_cube_022.materials.append(mat_teal_painted_timber)
me_cube_022.update()
me_cube_023 = bpy.data.meshes.new('Cube.023')
me_cube_023.from_pydata([(-0.0225, -0.045, -0.125), (-0.0225, -0.045, 0.125), (-0.0225, 0.045, -0.125), (-0.0225, 0.045, 0.125), (0.0225, -0.045, -0.125), (0.0225, -0.045, 0.125), (0.0225, 0.045, -0.125), (0.0225, 0.045, 0.125)], [], [(0, 1, 3, 2), (2, 3, 7, 6), (6, 7, 5, 4), (4, 5, 1, 0), (2, 6, 4, 0), (7, 3, 1, 5)])
_uv = me_cube_023.uv_layers.new(name='UVMap')
_uv.uv.foreach_set('vector', [0.375, 0.0, 0.625, 0.0, 0.625, 0.25, 0.375, 0.25, 0.375, 0.25, 0.625, 0.25, 0.625, 0.5, 0.375, 0.5, 0.375, 0.5, 0.625, 0.5, 0.625, 0.75, 0.375, 0.75, 0.375, 0.75, 0.625, 0.75, 0.625, 1.0, 0.375, 1.0, 0.125, 0.5, 0.375, 0.5, 0.375, 0.75, 0.125, 0.75, 0.625, 0.5, 0.875, 0.5, 0.875, 0.75, 0.625, 0.75])
me_cube_023.materials.append(mat_teal_painted_timber)
me_cube_023.update()
me_cube_024 = bpy.data.meshes.new('Cube.024')
me_cube_024.from_pydata([(-0.0225, -0.045, -0.125), (-0.0225, -0.045, 0.125), (-0.0225, 0.045, -0.125), (-0.0225, 0.045, 0.125), (0.0225, -0.045, -0.125), (0.0225, -0.045, 0.125), (0.0225, 0.045, -0.125), (0.0225, 0.045, 0.125)], [], [(0, 1, 3, 2), (2, 3, 7, 6), (6, 7, 5, 4), (4, 5, 1, 0), (2, 6, 4, 0), (7, 3, 1, 5)])
_uv = me_cube_024.uv_layers.new(name='UVMap')
_uv.uv.foreach_set('vector', [0.375, 0.0, 0.625, 0.0, 0.625, 0.25, 0.375, 0.25, 0.375, 0.25, 0.625, 0.25, 0.625, 0.5, 0.375, 0.5, 0.375, 0.5, 0.625, 0.5, 0.625, 0.75, 0.375, 0.75, 0.375, 0.75, 0.625, 0.75, 0.625, 1.0, 0.375, 1.0, 0.125, 0.5, 0.375, 0.5, 0.375, 0.75, 0.125, 0.75, 0.625, 0.5, 0.875, 0.5, 0.875, 0.75, 0.625, 0.75])
me_cube_024.materials.append(mat_teal_painted_timber)
me_cube_024.update()
me_cube_025 = bpy.data.meshes.new('Cube.025')
me_cube_025.from_pydata([(-0.0225, -0.045, -0.125), (-0.0225, -0.045, 0.125), (-0.0225, 0.045, -0.125), (-0.0225, 0.045, 0.125), (0.0225, -0.045, -0.125), (0.0225, -0.045, 0.125), (0.0225, 0.045, -0.125), (0.0225, 0.045, 0.125)], [], [(0, 1, 3, 2), (2, 3, 7, 6), (6, 7, 5, 4), (4, 5, 1, 0), (2, 6, 4, 0), (7, 3, 1, 5)])
_uv = me_cube_025.uv_layers.new(name='UVMap')
_uv.uv.foreach_set('vector', [0.375, 0.0, 0.625, 0.0, 0.625, 0.25, 0.375, 0.25, 0.375, 0.25, 0.625, 0.25, 0.625, 0.5, 0.375, 0.5, 0.375, 0.5, 0.625, 0.5, 0.625, 0.75, 0.375, 0.75, 0.375, 0.75, 0.625, 0.75, 0.625, 1.0, 0.375, 1.0, 0.125, 0.5, 0.375, 0.5, 0.375, 0.75, 0.125, 0.75, 0.625, 0.5, 0.875, 0.5, 0.875, 0.75, 0.625, 0.75])
me_cube_025.materials.append(mat_teal_painted_timber)
me_cube_025.update()
me_cube_026 = bpy.data.meshes.new('Cube.026')
me_cube_026.from_pydata([(-0.0225, -0.045, -0.125), (-0.0225, -0.045, 0.125), (-0.0225, 0.045, -0.125), (-0.0225, 0.045, 0.125), (0.0225, -0.045, -0.125), (0.0225, -0.045, 0.125), (0.0225, 0.045, -0.125), (0.0225, 0.045, 0.125)], [], [(0, 1, 3, 2), (2, 3, 7, 6), (6, 7, 5, 4), (4, 5, 1, 0), (2, 6, 4, 0), (7, 3, 1, 5)])
_uv = me_cube_026.uv_layers.new(name='UVMap')
_uv.uv.foreach_set('vector', [0.375, 0.0, 0.625, 0.0, 0.625, 0.25, 0.375, 0.25, 0.375, 0.25, 0.625, 0.25, 0.625, 0.5, 0.375, 0.5, 0.375, 0.5, 0.625, 0.5, 0.625, 0.75, 0.375, 0.75, 0.375, 0.75, 0.625, 0.75, 0.625, 1.0, 0.375, 1.0, 0.125, 0.5, 0.375, 0.5, 0.375, 0.75, 0.125, 0.75, 0.625, 0.5, 0.875, 0.5, 0.875, 0.75, 0.625, 0.75])
me_cube_026.materials.append(mat_teal_painted_timber)
me_cube_026.update()
me_cube_027 = bpy.data.meshes.new('Cube.027')
me_cube_027.from_pydata([(-0.84, -0.06, -0.035), (-0.84, -0.06, 0.035), (-0.84, 0.06, -0.035), (-0.84, 0.06, 0.035), (0.84, -0.06, -0.035), (0.84, -0.06, 0.035), (0.84, 0.06, -0.035), (0.84, 0.06, 0.035)], [], [(0, 1, 3, 2), (2, 3, 7, 6), (6, 7, 5, 4), (4, 5, 1, 0), (2, 6, 4, 0), (7, 3, 1, 5)])
_uv = me_cube_027.uv_layers.new(name='UVMap')
_uv.uv.foreach_set('vector', [0.375, 0.0, 0.625, 0.0, 0.625, 0.25, 0.375, 0.25, 0.375, 0.25, 0.625, 0.25, 0.625, 0.5, 0.375, 0.5, 0.375, 0.5, 0.625, 0.5, 0.625, 0.75, 0.375, 0.75, 0.375, 0.75, 0.625, 0.75, 0.625, 1.0, 0.375, 1.0, 0.125, 0.5, 0.375, 0.5, 0.375, 0.75, 0.125, 0.75, 0.625, 0.5, 0.875, 0.5, 0.875, 0.75, 0.625, 0.75])
me_cube_027.materials.append(mat_teal_painted_timber)
me_cube_027.update()

# ---- objects
ob_asset_straitsshophousedoor = bpy.data.objects.new('ASSET_StraitsShophouseDoor', None)
ob_door_sill = bpy.data.objects.new('DOOR_Sill', me_cube)
ob_door_jamb = bpy.data.objects.new('DOOR_Jamb', me_cube_001)
ob_door_jamb_001 = bpy.data.objects.new('DOOR_Jamb.001', me_cube_002)
ob_door_header = bpy.data.objects.new('DOOR_Header', me_cube_003)
ob_movable_leftleaf = bpy.data.objects.new('MOVABLE_LeftLeaf', None)
ob_left_core = bpy.data.objects.new('Left_Core', me_cube_004)
ob_left_stile = bpy.data.objects.new('Left_Stile', me_cube_005)
ob_left_stile_001 = bpy.data.objects.new('Left_Stile.001', me_cube_006)
ob_left_rail = bpy.data.objects.new('Left_Rail', me_cube_007)
ob_left_rail_001 = bpy.data.objects.new('Left_Rail.001', me_cube_008)
ob_left_rail_002 = bpy.data.objects.new('Left_Rail.002', me_cube_009)
ob_left_raisedpanel = bpy.data.objects.new('Left_RaisedPanel', me_cube_010)
ob_left_raisedpanel_001 = bpy.data.objects.new('Left_RaisedPanel.001', me_cube_011)
ob_left_pull = bpy.data.objects.new('Left_Pull', me_cylinder)
ob_movable_rightleaf = bpy.data.objects.new('MOVABLE_RightLeaf', None)
ob_right_core = bpy.data.objects.new('Right_Core', me_cube_012)
ob_right_stile = bpy.data.objects.new('Right_Stile', me_cube_013)
ob_right_stile_001 = bpy.data.objects.new('Right_Stile.001', me_cube_014)
ob_right_rail = bpy.data.objects.new('Right_Rail', me_cube_015)
ob_right_rail_001 = bpy.data.objects.new('Right_Rail.001', me_cube_016)
ob_right_rail_002 = bpy.data.objects.new('Right_Rail.002', me_cube_017)
ob_right_raisedpanel = bpy.data.objects.new('Right_RaisedPanel', me_cube_018)
ob_right_raisedpanel_001 = bpy.data.objects.new('Right_RaisedPanel.001', me_cube_019)
ob_right_pull = bpy.data.objects.new('Right_Pull', me_cylinder_001)
ob_transom_spindle_0 = bpy.data.objects.new('TRANSOM_Spindle_0', me_cube_020)
ob_transom_spindle_1 = bpy.data.objects.new('TRANSOM_Spindle_1', me_cube_021)
ob_transom_spindle_2 = bpy.data.objects.new('TRANSOM_Spindle_2', me_cube_022)
ob_transom_spindle_3 = bpy.data.objects.new('TRANSOM_Spindle_3', me_cube_023)
ob_transom_spindle_4 = bpy.data.objects.new('TRANSOM_Spindle_4', me_cube_024)
ob_transom_spindle_5 = bpy.data.objects.new('TRANSOM_Spindle_5', me_cube_025)
ob_transom_spindle_6 = bpy.data.objects.new('TRANSOM_Spindle_6', me_cube_026)
ob_transom_rail = bpy.data.objects.new('TRANSOM_Rail', me_cube_027)
ob_studio_key = bpy.data.objects.new('STUDIO_Key', light_area)
ob_studio_fill = bpy.data.objects.new('STUDIO_Fill', light_area_001)
ob_studio_rim = bpy.data.objects.new('STUDIO_Rim', light_area_002)
ob_studio_camera = bpy.data.objects.new('STUDIO_Camera', cam_camera)

# ---- transforms, parenting, visibility, modifiers, constraints
ob_asset_straitsshophousedoor.location = (0.0, 0.0, 0.0)
ob_door_sill.parent = ob_asset_straitsshophousedoor
ob_door_sill.location = (0.0, 0.0, 0.04)
_m = ob_door_sill.modifiers.new('Manufactured edge', 'BEVEL')
_m.width = 0.004
_m.width_pct = 0.004
_m.segments = 2
_m = ob_door_sill.modifiers.new('Corner normals', 'WEIGHTED_NORMAL')
ob_door_jamb.parent = ob_asset_straitsshophousedoor
ob_door_jamb.location = (-0.92, 0.0, 1.425)
_m = ob_door_jamb.modifiers.new('Manufactured edge', 'BEVEL')
_m.width = 0.004
_m.width_pct = 0.004
_m.segments = 2
_m = ob_door_jamb.modifiers.new('Corner normals', 'WEIGHTED_NORMAL')
ob_door_jamb_001.parent = ob_asset_straitsshophousedoor
ob_door_jamb_001.location = (0.92, 0.0, 1.425)
_m = ob_door_jamb_001.modifiers.new('Manufactured edge', 'BEVEL')
_m.width = 0.004
_m.width_pct = 0.004
_m.segments = 2
_m = ob_door_jamb_001.modifiers.new('Corner normals', 'WEIGHTED_NORMAL')
ob_door_header.parent = ob_asset_straitsshophousedoor
ob_door_header.location = (0.0, 0.0, 2.77)
_m = ob_door_header.modifiers.new('Manufactured edge', 'BEVEL')
_m.width = 0.004
_m.width_pct = 0.004
_m.segments = 2
_m = ob_door_header.modifiers.new('Corner normals', 'WEIGHTED_NORMAL')
ob_movable_leftleaf.parent = ob_asset_straitsshophousedoor
ob_movable_leftleaf.location = (-0.84, 0.0, 0.08)
ob_left_core.parent = ob_movable_leftleaf
ob_left_core.location = (0.41, 0.0, 1.15)
_m = ob_left_core.modifiers.new('Manufactured edge', 'BEVEL')
_m.width = 0.003
_m.width_pct = 0.003
_m.segments = 2
_m = ob_left_core.modifiers.new('Corner normals', 'WEIGHTED_NORMAL')
ob_left_stile.parent = ob_movable_leftleaf
ob_left_stile.location = (0.045, -0.045, 1.15)
_m = ob_left_stile.modifiers.new('Manufactured edge', 'BEVEL')
_m.width = 0.003
_m.width_pct = 0.003
_m.segments = 2
_m = ob_left_stile.modifiers.new('Corner normals', 'WEIGHTED_NORMAL')
ob_left_stile_001.parent = ob_movable_leftleaf
ob_left_stile_001.location = (0.775, -0.045, 1.15)
_m = ob_left_stile_001.modifiers.new('Manufactured edge', 'BEVEL')
_m.width = 0.003
_m.width_pct = 0.003
_m.segments = 2
_m = ob_left_stile_001.modifiers.new('Corner normals', 'WEIGHTED_NORMAL')
ob_left_rail.parent = ob_movable_leftleaf
ob_left_rail.location = (0.41, -0.045, 0.05)
_m = ob_left_rail.modifiers.new('Manufactured edge', 'BEVEL')
_m.width = 0.003
_m.width_pct = 0.003
_m.segments = 2
_m = ob_left_rail.modifiers.new('Corner normals', 'WEIGHTED_NORMAL')
ob_left_rail_001.parent = ob_movable_leftleaf
ob_left_rail_001.location = (0.41, -0.045, 1.104)
_m = ob_left_rail_001.modifiers.new('Manufactured edge', 'BEVEL')
_m.width = 0.003
_m.width_pct = 0.003
_m.segments = 2
_m = ob_left_rail_001.modifiers.new('Corner normals', 'WEIGHTED_NORMAL')
ob_left_rail_002.parent = ob_movable_leftleaf
ob_left_rail_002.location = (0.41, -0.045, 2.25)
_m = ob_left_rail_002.modifiers.new('Manufactured edge', 'BEVEL')
_m.width = 0.003
_m.width_pct = 0.003
_m.segments = 2
_m = ob_left_rail_002.modifiers.new('Corner normals', 'WEIGHTED_NORMAL')
ob_left_raisedpanel.parent = ob_movable_leftleaf
ob_left_raisedpanel.location = (0.41, -0.045, 0.575)
_m = ob_left_raisedpanel.modifiers.new('Manufactured edge', 'BEVEL')
_m.width = 0.008
_m.width_pct = 0.008
_m.segments = 2
_m = ob_left_raisedpanel.modifiers.new('Corner normals', 'WEIGHTED_NORMAL')
ob_left_raisedpanel_001.parent = ob_movable_leftleaf
ob_left_raisedpanel_001.location = (0.41, -0.045, 1.725)
_m = ob_left_raisedpanel_001.modifiers.new('Manufactured edge', 'BEVEL')
_m.width = 0.008
_m.width_pct = 0.008
_m.segments = 2
_m = ob_left_raisedpanel_001.modifiers.new('Corner normals', 'WEIGHTED_NORMAL')
ob_left_pull.parent = ob_movable_leftleaf
ob_left_pull.location = (0.69, -0.1, 1.15)
ob_left_pull.rotation_euler = (0.0, -0.0, -3.142)
_m = ob_left_pull.modifiers.new('Manufactured edge', 'BEVEL')
_m.width = 0.001
_m.width_pct = 0.001
_m.segments = 2
_m = ob_left_pull.modifiers.new('Corner normals', 'WEIGHTED_NORMAL')
ob_movable_rightleaf.parent = ob_asset_straitsshophousedoor
ob_movable_rightleaf.location = (0.84, 0.0, 0.08)
ob_right_core.parent = ob_movable_rightleaf
ob_right_core.location = (-0.41, 0.0, 1.15)
_m = ob_right_core.modifiers.new('Manufactured edge', 'BEVEL')
_m.width = 0.003
_m.width_pct = 0.003
_m.segments = 2
_m = ob_right_core.modifiers.new('Corner normals', 'WEIGHTED_NORMAL')
ob_right_stile.parent = ob_movable_rightleaf
ob_right_stile.location = (-0.045, -0.045, 1.15)
_m = ob_right_stile.modifiers.new('Manufactured edge', 'BEVEL')
_m.width = 0.003
_m.width_pct = 0.003
_m.segments = 2
_m = ob_right_stile.modifiers.new('Corner normals', 'WEIGHTED_NORMAL')
ob_right_stile_001.parent = ob_movable_rightleaf
ob_right_stile_001.location = (-0.775, -0.045, 1.15)
_m = ob_right_stile_001.modifiers.new('Manufactured edge', 'BEVEL')
_m.width = 0.003
_m.width_pct = 0.003
_m.segments = 2
_m = ob_right_stile_001.modifiers.new('Corner normals', 'WEIGHTED_NORMAL')
ob_right_rail.parent = ob_movable_rightleaf
ob_right_rail.location = (-0.41, -0.045, 0.05)
_m = ob_right_rail.modifiers.new('Manufactured edge', 'BEVEL')
_m.width = 0.003
_m.width_pct = 0.003
_m.segments = 2
_m = ob_right_rail.modifiers.new('Corner normals', 'WEIGHTED_NORMAL')
ob_right_rail_001.parent = ob_movable_rightleaf
ob_right_rail_001.location = (-0.41, -0.045, 1.104)
_m = ob_right_rail_001.modifiers.new('Manufactured edge', 'BEVEL')
_m.width = 0.003
_m.width_pct = 0.003
_m.segments = 2
_m = ob_right_rail_001.modifiers.new('Corner normals', 'WEIGHTED_NORMAL')
ob_right_rail_002.parent = ob_movable_rightleaf
ob_right_rail_002.location = (-0.41, -0.045, 2.25)
_m = ob_right_rail_002.modifiers.new('Manufactured edge', 'BEVEL')
_m.width = 0.003
_m.width_pct = 0.003
_m.segments = 2
_m = ob_right_rail_002.modifiers.new('Corner normals', 'WEIGHTED_NORMAL')
ob_right_raisedpanel.parent = ob_movable_rightleaf
ob_right_raisedpanel.location = (-0.41, -0.045, 0.575)
_m = ob_right_raisedpanel.modifiers.new('Manufactured edge', 'BEVEL')
_m.width = 0.008
_m.width_pct = 0.008
_m.segments = 2
_m = ob_right_raisedpanel.modifiers.new('Corner normals', 'WEIGHTED_NORMAL')
ob_right_raisedpanel_001.parent = ob_movable_rightleaf
ob_right_raisedpanel_001.location = (-0.41, -0.045, 1.725)
_m = ob_right_raisedpanel_001.modifiers.new('Manufactured edge', 'BEVEL')
_m.width = 0.008
_m.width_pct = 0.008
_m.segments = 2
_m = ob_right_raisedpanel_001.modifiers.new('Corner normals', 'WEIGHTED_NORMAL')
ob_right_pull.parent = ob_movable_rightleaf
ob_right_pull.location = (-0.69, -0.1, 1.15)
ob_right_pull.rotation_euler = (0.0, -0.0, -3.142)
_m = ob_right_pull.modifiers.new('Manufactured edge', 'BEVEL')
_m.width = 0.001
_m.width_pct = 0.001
_m.segments = 2
_m = ob_right_pull.modifiers.new('Corner normals', 'WEIGHTED_NORMAL')
ob_transom_spindle_0.parent = ob_asset_straitsshophousedoor
ob_transom_spindle_0.location = (-0.72, 0.0, 2.66)
ob_transom_spindle_1.parent = ob_asset_straitsshophousedoor
ob_transom_spindle_1.location = (-0.48, 0.0, 2.66)
ob_transom_spindle_2.parent = ob_asset_straitsshophousedoor
ob_transom_spindle_2.location = (-0.24, 0.0, 2.66)
ob_transom_spindle_3.parent = ob_asset_straitsshophousedoor
ob_transom_spindle_3.location = (0.0, 0.0, 2.66)
ob_transom_spindle_4.parent = ob_asset_straitsshophousedoor
ob_transom_spindle_4.location = (0.24, 0.0, 2.66)
ob_transom_spindle_5.parent = ob_asset_straitsshophousedoor
ob_transom_spindle_5.location = (0.48, 0.0, 2.66)
ob_transom_spindle_6.parent = ob_asset_straitsshophousedoor
ob_transom_spindle_6.location = (0.72, 0.0, 2.66)
ob_transom_rail.parent = ob_asset_straitsshophousedoor
ob_transom_rail.location = (0.0, 0.0, 2.5)
ob_studio_key.location = (-3.7, -5.55, 6.475)
ob_studio_key.rotation_euler = (0.9157, -4.478e-08, -0.588)
ob_studio_fill.location = (4.625, -1.85, 3.7)
ob_studio_fill.rotation_euler = (1.13, -1.143e-07, 1.19)
ob_studio_rim.location = (0.0, 4.625, 5.55)
ob_studio_rim.rotation_euler = (0.8335, 6.472e-08, 3.142)
ob_studio_camera.location = (4.81, -7.4, 5.05)
ob_studio_camera.rotation_euler = (1.174, -4.153e-08, 0.5764)

# ---- collection membership
scene.collection.objects.link(ob_asset_straitsshophousedoor)
scene.collection.objects.link(ob_door_sill)
scene.collection.objects.link(ob_door_jamb)
scene.collection.objects.link(ob_door_jamb_001)
scene.collection.objects.link(ob_door_header)
scene.collection.objects.link(ob_movable_leftleaf)
scene.collection.objects.link(ob_left_core)
scene.collection.objects.link(ob_left_stile)
scene.collection.objects.link(ob_left_stile_001)
scene.collection.objects.link(ob_left_rail)
scene.collection.objects.link(ob_left_rail_001)
scene.collection.objects.link(ob_left_rail_002)
scene.collection.objects.link(ob_left_raisedpanel)
scene.collection.objects.link(ob_left_raisedpanel_001)
scene.collection.objects.link(ob_left_pull)
scene.collection.objects.link(ob_movable_rightleaf)
scene.collection.objects.link(ob_right_core)
scene.collection.objects.link(ob_right_stile)
scene.collection.objects.link(ob_right_stile_001)
scene.collection.objects.link(ob_right_rail)
scene.collection.objects.link(ob_right_rail_001)
scene.collection.objects.link(ob_right_rail_002)
scene.collection.objects.link(ob_right_raisedpanel)
scene.collection.objects.link(ob_right_raisedpanel_001)
scene.collection.objects.link(ob_right_pull)
scene.collection.objects.link(ob_transom_spindle_0)
scene.collection.objects.link(ob_transom_spindle_1)
scene.collection.objects.link(ob_transom_spindle_2)
scene.collection.objects.link(ob_transom_spindle_3)
scene.collection.objects.link(ob_transom_spindle_4)
scene.collection.objects.link(ob_transom_spindle_5)
scene.collection.objects.link(ob_transom_spindle_6)
scene.collection.objects.link(ob_transom_rail)
scene.collection.objects.link(ob_studio_key)
scene.collection.objects.link(ob_studio_fill)
scene.collection.objects.link(ob_studio_rim)
scene.collection.objects.link(ob_studio_camera)

# ---- scene / render settings (as saved in the file)
scene.camera = ob_studio_camera
scene.frame_start = 0; scene.frame_end = 60; scene.frame_set(0)
scene.render.engine = 'CYCLES'
scene.render.resolution_x = 640
scene.render.resolution_y = 640
scene.render.fps = 30
scene.cycles.use_denoising = False
scene.cycles.samples = 32
scene.cycles.sampling_pattern = 'TABULATED_SOBOL'
bpy.context.view_layer.update()
